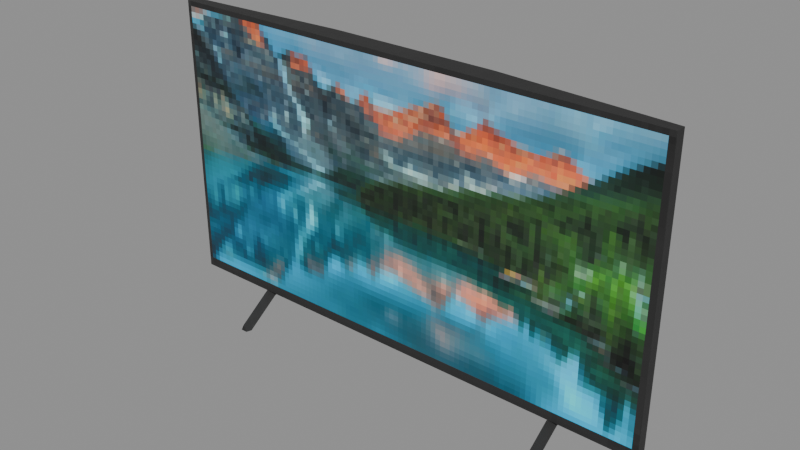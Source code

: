 # Source: generic-modern-tv_0_5K_31be99eb-55c4-4f74-a7b0-9d5a04341647.blend  (saved by Blender 4.3.34; exported with 4.5.12 LTS)
import bpy
from mathutils import Matrix  # noqa: F401  (used for matrix-valued properties, if any)

bpy.ops.wm.read_factory_settings(use_empty=True)
scene = bpy.context.scene
scene.name = 'upload'

# ---- collections
col_generic_modern_tv = bpy.data.collections.new('Generic Modern TV'); scene.collection.children.link(col_generic_modern_tv)

# ---- images (referenced by path relative to the original .blend; pixels are not part of the script)
import os
ASSET_DIR = os.environ.get("B2B_ASSET_DIR", "")  # directory of the original .blend (textures are referenced by path, not embedded)
HERE = os.path.dirname(os.path.abspath(__file__))  # packed textures are extracted next to this script under _unpacked/

def load_image(name, relpath, width, height, colorspace="sRGB"):
    """Load a texture the original file referenced (path relative to the .blend, or extracted next to this script)."""
    p = next((c for c in (os.path.join(HERE, relpath), os.path.join(ASSET_DIR, relpath)) if relpath and os.path.exists(c)), "")
    if p:
        img = bpy.data.images.load(p, check_existing=True)
        img.name = name
    else:  # same state as the original file: an image datablock whose file is absent (Cycles renders it pink)
        img = bpy.data.images.new(name, width, height)
        img.source = "FILE"
        img.filepath = "//" + (relpath or name)
    img.colorspace_settings.name = colorspace
    return img
img_monitor9_diffuse = load_image('Monitor9_Diffuse', '_unpacked/Monitor9_Diffuse.981d5af2.jpg', 128, 128, 'sRGB')
img_monitor9_roughness = load_image('Monitor9_Roughness', '_unpacked/Monitor9_Roughness.b69f184d.jpg', 128, 128, 'Non-Color')
img_monitor9_emission = load_image('Monitor9_Emission', '_unpacked/Monitor9_Emission.cd98c63c.png', 128, 128, 'sRGB')

# ---- materials (node trees are filled in below, after node groups)
mat_monitor_9 = bpy.data.materials.new('Monitor 9')

# ---- material node trees
mat_monitor_9.use_nodes = True; mat_monitor_9.node_tree.nodes.clear()
_N = mat_monitor_9.node_tree.nodes; _L = mat_monitor_9.node_tree.links
n0 = _N.new('ShaderNodeBsdfPrincipled'); n0.name = 'Principled BSDF'; n0.location = (10, 300)
n1 = _N.new('ShaderNodeOutputMaterial'); n1.name = 'Material Output'; n1.location = (300, 300)
n2 = _N.new('ShaderNodeTexImage'); n2.name = 'Image Texture'; n2.location = (-480, 271)
n2.width = 243
n2.image = img_monitor9_diffuse
n2.interpolation = 'Closest'
n3 = _N.new('ShaderNodeTexImage'); n3.name = 'Image Texture.001'; n3.location = (-480, -20)
n3.image = img_monitor9_roughness
n3.interpolation = 'Closest'
n4 = _N.new('ShaderNodeTexImage'); n4.name = 'Image Texture.002'; n4.location = (-480, -300)
n4.image = img_monitor9_emission
n4.interpolation = 'Closest'
_L.new(n0.outputs[0], n1.inputs[0])
_L.new(n3.outputs[0], n0.inputs[2])
_L.new(n2.outputs[0], n0.inputs[0])
_L.new(n4.outputs[0], n0.inputs[27])
_L.new(n4.outputs[1], n0.inputs[28])
n1.is_active_output = True

# ---- meshes
me_cube_006 = bpy.data.meshes.new('Cube.006')
me_cube_006.from_pydata([(0.475, -0.01, 0.06), (0.475, -0.01, 0.5934), (0.475, 0.01, 0.06), (0.475, 0.01, 0.5934), (0.1583, 0.03, 0.06), (0.1583, 0.03, 0.5934), (0.1583, -0.01, 0.06), (0.1583, -0.01, 0.5934), (0.3067, -0.065, 3.974e-09), (0.3267, -0.065, 3.974e-09), (0.3067, 0.0015, 0.0475), (0.3167, -0.065, 0.02), (0.3167, -0.009003, 0.06), (0.3067, -0.003403, 0.044), (0.3267, -0.003403, 0.044), (0.3204, 0.0015, 0.06), (0.3167, -0.075, 0.01286), (0.3231, -0.075, 1.634e-07), (0.3102, -0.075, 1.662e-07), (0.3067, 0.075, 7.948e-09), (0.3267, 0.075, 7.948e-09), (0.3067, 0.0085, 0.0475), (0.3267, 0.0085, 0.0475), (0.3167, 0.075, 0.02), (0.3167, 0.019, 0.06), (0.3067, 0.0134, 0.044), (0.3267, 0.0134, 0.044), (0.3129, 0.0085, 0.06), (0.3167, 0.085, 0.01286), (0.3231, 0.085, 1.669e-07), (0.3102, 0.085, 1.709e-07), (-0.475, -0.01, 0.06), (-0.475, -0.01, 0.5934), (-0.475, 0.01, 0.06), (-0.475, 0.01, 0.5934), (-0.1583, 0.03, 0.06), (-0.1583, 0.03, 0.5934), (-0.1583, -0.01, 0.06), (-0.1583, -0.01, 0.5934), (-0.3067, -0.065, 3.974e-09), (-0.3267, -0.065, 3.974e-09), (-0.3067, 0.0015, 0.0475), (-0.3267, 0.0015, 0.0475), (-0.3167, -0.065, 0.02), (-0.3167, -0.009003, 0.06), (-0.3067, -0.003403, 0.044), (-0.3267, -0.003403, 0.044), (-0.3204, 0.0015, 0.06), (-0.3167, -0.075, 0.01286), (-0.3231, -0.075, 1.634e-07), (-0.3102, -0.075, 1.662e-07), (-0.3067, 0.075, 7.948e-09), (-0.3267, 0.075, 7.948e-09), (-0.3067, 0.0085, 0.0475), (-0.3267, 0.0085, 0.0475), (-0.3167, 0.075, 0.02), (-0.3167, 0.019, 0.06), (-0.3067, 0.0134, 0.044), (-0.3267, 0.0134, 0.044), (-0.3129, 0.0085, 0.06), (-0.3167, 0.085, 0.01286), (-0.3231, 0.085, 1.669e-07), (-0.3102, 0.085, 1.709e-07), (0.3267, 0.0015, 0.0475), (0.3129, 0.0015, 0.06), (0.3204, 0.0085, 0.06), (-0.3129, 0.0015, 0.06), (-0.3204, 0.0085, 0.06), (0.475, 0.01, 0.3267), (0.475, -0.01, 0.3267), (0.1583, -0.01, 0.3267), (0.1583, 0.03, 0.3267), (-0.475, 0.01, 0.3267), (-0.475, -0.01, 0.3267), (-0.1583, -0.01, 0.3267), (-0.1583, 0.03, 0.3267)], [], [(6, 37, 35, 4), (36, 38, 7, 5), (12, 13, 8, 11), (13, 14, 9, 8), (10, 63, 14, 13), (63, 15, 12, 14), (64, 10, 13, 12), (14, 12, 11, 9), (11, 8, 18, 16), (9, 17, 18, 8), (18, 17, 16), (17, 9, 11, 16), (24, 23, 19, 25), (25, 19, 20, 26), (21, 25, 26, 22), (22, 26, 24, 65), (27, 24, 25, 21), (26, 20, 23, 24), (23, 28, 30, 19), (20, 19, 30, 29), (30, 28, 29), (29, 28, 23, 20), (72, 34, 36, 75), (44, 43, 39, 45), (45, 39, 40, 46), (41, 45, 46, 42), (42, 46, 44, 47), (66, 44, 45, 41), (46, 40, 43, 44), (43, 48, 50, 39), (40, 39, 50, 49), (50, 48, 49), (49, 48, 43, 40), (56, 57, 51, 55), (57, 58, 52, 51), (53, 54, 58, 57), (54, 67, 56, 58), (59, 53, 57, 56), (58, 56, 55, 52), (55, 51, 62, 60), (52, 61, 62, 51), (62, 61, 60), (61, 52, 55, 60), (73, 74, 38, 32), (15, 63, 22, 65), (10, 64, 27, 21), (63, 10, 21, 22), (67, 54, 42, 47), (53, 59, 66, 41), (54, 53, 41, 42), (71, 75, 36, 5), (2, 68, 69, 0), (68, 3, 1, 69), (0, 69, 70, 6), (4, 35, 75, 71), (33, 72, 75, 35), (37, 74, 73, 31), (69, 1, 7, 70), (5, 7, 1, 3), (2, 0, 6, 4), (37, 6, 70, 74), (72, 73, 32, 34), (68, 71, 5, 3), (36, 34, 32, 38), (33, 35, 37, 31), (4, 71, 68, 2), (74, 70, 7, 38), (33, 31, 73, 72)])
_uv = me_cube_006.uv_layers.new(name='UVMap')
_uv.uv.foreach_set('vector', [0.4987, 0.1269, 0.2543, 0.1269, 0.2543, 0.09604, 0.4987, 0.09604, 0.4969, 0.03915, 0.4969, 0.07002, 0.2525, 0.07002, 0.2525, 0.03915, 0.8356, 0.8564, 0.8312, 0.8429, 0.8788, 0.8094, 0.8788, 0.826, 0.8183, 0.7073, 0.8183, 0.7227, 0.7707, 0.7227, 0.7707, 0.7073, 0.8221, 0.7073, 0.8221, 0.7227, 0.8183, 0.7227, 0.8183, 0.7073, 0.8221, 0.9124, 0.8221, 0.9227, 0.814, 0.9232, 0.8183, 0.9097, 0.8275, 0.8559, 0.8275, 0.8455, 0.8312, 0.8429, 0.8356, 0.8564, 0.8183, 0.9097, 0.814, 0.9232, 0.7707, 0.8928, 0.7707, 0.8763, 0.8788, 0.826, 0.8788, 0.8094, 0.8865, 0.8099, 0.8865, 0.8206, 0.7707, 0.7227, 0.763, 0.72, 0.763, 0.71, 0.7707, 0.7073, 0.763, 0.5846, 0.7729, 0.5846, 0.768, 0.5945, 0.763, 0.8768, 0.7707, 0.8763, 0.7707, 0.8928, 0.763, 0.8874, 0.814, 0.8564, 0.7707, 0.826, 0.7707, 0.8094, 0.8183, 0.8429, 0.8312, 0.7073, 0.8788, 0.7073, 0.8788, 0.7227, 0.8312, 0.7227, 0.8275, 0.7073, 0.8312, 0.7073, 0.8312, 0.7227, 0.8275, 0.7227, 0.8275, 0.9124, 0.8312, 0.9097, 0.8356, 0.9232, 0.8275, 0.9227, 0.8221, 0.8559, 0.814, 0.8564, 0.8183, 0.8429, 0.8221, 0.8455, 0.8312, 0.9097, 0.8788, 0.8763, 0.8788, 0.8928, 0.8356, 0.9232, 0.7707, 0.826, 0.763, 0.8206, 0.763, 0.8099, 0.7707, 0.8094, 0.8788, 0.7227, 0.8788, 0.7073, 0.8865, 0.71, 0.8865, 0.72, 0.7741, 0.6521, 0.763, 0.6521, 0.7697, 0.6432, 0.8865, 0.8768, 0.8865, 0.8874, 0.8788, 0.8928, 0.8788, 0.8763, 0.7431, 0.3526, 0.7431, 0.5585, 0.4987, 0.5585, 0.4987, 0.3526, 0.814, 0.7895, 0.7707, 0.7592, 0.7707, 0.7426, 0.8183, 0.776, 0.8183, 0.6874, 0.7707, 0.6874, 0.7707, 0.6719, 0.8183, 0.6719, 0.8221, 0.6874, 0.8183, 0.6874, 0.8183, 0.6719, 0.8221, 0.6719, 0.8275, 0.9792, 0.8312, 0.9765, 0.8356, 0.9901, 0.8275, 0.9895, 0.8221, 0.789, 0.814, 0.7895, 0.8183, 0.776, 0.8221, 0.7787, 0.8312, 0.9765, 0.8788, 0.9431, 0.8788, 0.9597, 0.8356, 0.9901, 0.7707, 0.7592, 0.763, 0.7537, 0.763, 0.7431, 0.7707, 0.7426, 0.7707, 0.6719, 0.7707, 0.6874, 0.763, 0.6846, 0.763, 0.6747, 0.763, 0.5647, 0.768, 0.5548, 0.7729, 0.5647, 0.8865, 0.9436, 0.8865, 0.9542, 0.8788, 0.9597, 0.8788, 0.9431, 0.8356, 0.7895, 0.8312, 0.776, 0.8788, 0.7426, 0.8788, 0.7592, 0.8312, 0.6874, 0.8312, 0.6719, 0.8788, 0.6719, 0.8788, 0.6874, 0.8275, 0.6874, 0.8275, 0.6719, 0.8312, 0.6719, 0.8312, 0.6874, 0.8221, 0.9792, 0.8221, 0.9895, 0.814, 0.9901, 0.8183, 0.9765, 0.8275, 0.789, 0.8275, 0.7787, 0.8312, 0.776, 0.8356, 0.7895, 0.8183, 0.9765, 0.814, 0.9901, 0.7707, 0.9597, 0.7707, 0.9431, 0.8788, 0.7592, 0.8788, 0.7426, 0.8865, 0.7431, 0.8865, 0.7537, 0.8788, 0.6719, 0.8865, 0.6747, 0.8865, 0.6846, 0.8788, 0.6874, 0.7741, 0.6144, 0.7697, 0.6233, 0.763, 0.6144, 0.763, 0.9436, 0.7707, 0.9431, 0.7707, 0.9597, 0.763, 0.9542, 0.009947, 0.7779, 0.2543, 0.7779, 0.2543, 0.9838, 0.009947, 0.9838, 0.8221, 0.9227, 0.8221, 0.9124, 0.8275, 0.9124, 0.8275, 0.9227, 0.8275, 0.8455, 0.8275, 0.8559, 0.8221, 0.8559, 0.8221, 0.8455, 0.8221, 0.7227, 0.8221, 0.7073, 0.8275, 0.7073, 0.8275, 0.7227, 0.8221, 0.9895, 0.8221, 0.9792, 0.8275, 0.9792, 0.8275, 0.9895, 0.8275, 0.7787, 0.8275, 0.789, 0.8221, 0.789, 0.8221, 0.7787, 0.8275, 0.6719, 0.8275, 0.6874, 0.8221, 0.6874, 0.8221, 0.6719, 0.2543, 0.3526, 0.4987, 0.3526, 0.4987, 0.5585, 0.2543, 0.5585, 0.8358, 0.02336, 0.6333, 0.02336, 0.6333, 0.007926, 0.8358, 0.007926, 0.6333, 0.02336, 0.4307, 0.02336, 0.4307, 0.007926, 0.6333, 0.007926, 0.7431, 0.5721, 0.7431, 0.7779, 0.4987, 0.7779, 0.4987, 0.5721, 0.2543, 0.1468, 0.4987, 0.1468, 0.4987, 0.3526, 0.2543, 0.3526, 0.7431, 0.1468, 0.7431, 0.3526, 0.4987, 0.3526, 0.4987, 0.1468, 0.2543, 0.5721, 0.2543, 0.7779, 0.009947, 0.7779, 0.009947, 0.5721, 0.7431, 0.7779, 0.7431, 0.9838, 0.4987, 0.9838, 0.4987, 0.7779, 0.2525, 0.03915, 0.2525, 0.07002, 0.008095, 0.07002, 0.008095, 0.05459, 0.7431, 0.1115, 0.7431, 0.1269, 0.4987, 0.1269, 0.4987, 0.09604, 0.2543, 0.5721, 0.4987, 0.5721, 0.4987, 0.7779, 0.2543, 0.7779, 0.2174, 0.007908, 0.2174, 0.02334, 0.01479, 0.02334, 0.01479, 0.007908, 0.009947, 0.3526, 0.2543, 0.3526, 0.2543, 0.5585, 0.009947, 0.5585, 0.4969, 0.03915, 0.7413, 0.05459, 0.7413, 0.07002, 0.4969, 0.07002, 0.009947, 0.1115, 0.2543, 0.09604, 0.2543, 0.1269, 0.009947, 0.1269, 0.2543, 0.1468, 0.2543, 0.3526, 0.009947, 0.3526, 0.009947, 0.1468, 0.2543, 0.7779, 0.4987, 0.7779, 0.4987, 0.9838, 0.2543, 0.9838, 0.42, 0.007908, 0.42, 0.02334, 0.2174, 0.02334, 0.2174, 0.007908])
me_cube_006.materials.append(mat_monitor_9)
me_cube_006.update()

# ---- objects
ob_generic_modern_tv = bpy.data.objects.new('Generic Modern TV', None)
ob_generic_hd_lcd_mesh = bpy.data.objects.new('Generic HD LCD Mesh', me_cube_006)

# ---- transforms, parenting, visibility, modifiers, constraints
ob_generic_modern_tv.location = (0.0, 0.0, 0.0)
ob_generic_hd_lcd_mesh.parent = ob_generic_modern_tv
ob_generic_hd_lcd_mesh.location = (0.0, 0.0, 0.0)

# ---- collection membership
scene.collection.objects.link(ob_generic_modern_tv)
scene.collection.objects.link(ob_generic_hd_lcd_mesh)
col_generic_modern_tv.objects.link(ob_generic_modern_tv)
col_generic_modern_tv.objects.link(ob_generic_hd_lcd_mesh)

# ---- scene / render settings (as saved in the file)
scene.frame_start = 1; scene.frame_end = 250; scene.frame_set(1)
scene.render.engine = 'BLENDER_EEVEE_NEXT'
scene.render.image_settings.exr_codec = 'NONE'
scene.render.simplify_subdivision_render = 0
scene.render.simplify_child_particles_render = 0.0
scene.eevee.use_volume_custom_range = False
scene.eevee.use_fast_gi = False
scene.eevee.use_shadows = False
scene.view_settings.white_balance_temperature = 0.0
scene.view_settings.white_balance_tint = 0.0
scene.view_settings.white_balance_whitepoint = (2.97, 0.5193, -0.0414)
bpy.context.view_layer.update()

# ---- added for rendering (the .blend has no active camera and no usable light): camera, sun + grey world if the file has none
cam_auto = bpy.data.cameras.new('AutoCamera')
cam_auto.lens = 50.0
cam_auto.sensor_width = 36.0
cam_auto.clip_end = 1000.0
ob_auto_camera = bpy.data.objects.new('AutoCamera', cam_auto)
scene.collection.objects.link(ob_auto_camera)
ob_auto_camera.location = (1.04683, -1.2512, 1.13417)
ob_auto_camera.rotation_euler = (1.09748, -7.21219e-08, 0.694738)
scene.camera = ob_auto_camera
light_auto_sun = bpy.data.lights.new('AutoSun', 'SUN')
light_auto_sun.energy = 3.0
light_auto_sun.angle = 0.0523599
ob_auto_sun = bpy.data.objects.new('AutoSun', light_auto_sun)
scene.collection.objects.link(ob_auto_sun)
ob_auto_sun.rotation_euler = (0.872665, 0.174533, 0.523599)
if scene.world is None:
    world_auto = bpy.data.worlds.new('AutoWorld')
    world_auto.color = (0.3, 0.3, 0.3)
    scene.world = world_auto
bpy.context.view_layer.update()

